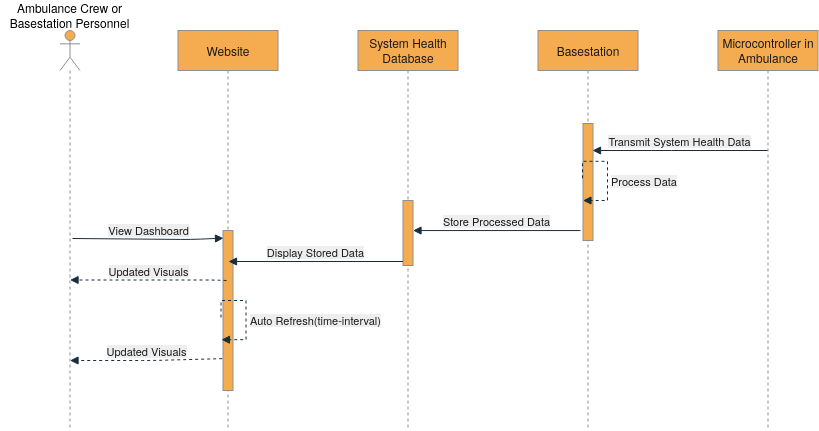

The diagram above was exported from draw.io. Its source (the exported page's mxGraphModel, read from the mxfile embedded in the PNG):
<mxGraphModel dx="-1023" dy="1470" grid="1" gridSize="10" guides="1" tooltips="1" connect="1" arrows="1" fold="1" page="1" pageScale="1" pageWidth="850" pageHeight="1100" math="0" shadow="0">
  <root>
    <mxCell id="0" />
    <mxCell id="1" parent="0" />
    <mxCell id="nhnQTZU3geStTF_RgEA_-1" value="" style="shape=umlLifeline;participant=umlActor;perimeter=lifelinePerimeter;whiteSpace=wrap;html=1;container=1;collapsible=0;recursiveResize=0;verticalAlign=top;spacingTop=36;outlineConnect=0;fillColor=#F5AB50;strokeColor=#909090;fontColor=#1A1A1A;" vertex="1" parent="1">
      <mxGeometry x="2607.5" y="-120" width="20" height="400" as="geometry" />
    </mxCell>
    <mxCell id="nhnQTZU3geStTF_RgEA_-2" value="Website" style="shape=umlLifeline;perimeter=lifelinePerimeter;whiteSpace=wrap;html=1;container=1;collapsible=0;recursiveResize=0;outlineConnect=0;fillColor=#F5AB50;strokeColor=#909090;fontColor=#1A1A1A;" vertex="1" parent="1">
      <mxGeometry x="2725.5" y="-120" width="100" height="400" as="geometry" />
    </mxCell>
    <mxCell id="nhnQTZU3geStTF_RgEA_-3" value="" style="html=1;points=[];perimeter=orthogonalPerimeter;fillColor=#F5AB50;strokeColor=#909090;fontColor=#1A1A1A;" vertex="1" parent="nhnQTZU3geStTF_RgEA_-2">
      <mxGeometry x="45" y="200" width="10" height="160" as="geometry" />
    </mxCell>
    <mxCell id="nhnQTZU3geStTF_RgEA_-4" value="Basestation" style="shape=umlLifeline;perimeter=lifelinePerimeter;whiteSpace=wrap;html=1;container=1;collapsible=0;recursiveResize=0;outlineConnect=0;fillColor=#F5AB50;strokeColor=#909090;fontColor=#1A1A1A;" vertex="1" parent="1">
      <mxGeometry x="3085.5" y="-120" width="100" height="400" as="geometry" />
    </mxCell>
    <mxCell id="nhnQTZU3geStTF_RgEA_-5" value="" style="html=1;points=[];perimeter=orthogonalPerimeter;fillColor=#F5AB50;strokeColor=#909090;fontColor=#1A1A1A;" vertex="1" parent="nhnQTZU3geStTF_RgEA_-4">
      <mxGeometry x="45" y="93" width="10" height="117" as="geometry" />
    </mxCell>
    <mxCell id="nhnQTZU3geStTF_RgEA_-6" value="Microcontroller in Ambulance " style="shape=umlLifeline;perimeter=lifelinePerimeter;whiteSpace=wrap;html=1;container=1;collapsible=0;recursiveResize=0;outlineConnect=0;fillColor=#F5AB50;strokeColor=#909090;fontColor=#1A1A1A;" vertex="1" parent="1">
      <mxGeometry x="3265.5" y="-120" width="100" height="400" as="geometry" />
    </mxCell>
    <mxCell id="nhnQTZU3geStTF_RgEA_-7" value="Auto Refresh(time-interval)" style="edgeStyle=orthogonalEdgeStyle;html=1;align=left;spacingLeft=2;endArrow=block;rounded=0;entryX=1.044;entryY=0.639;dashed=1;entryDx=0;entryDy=0;entryPerimeter=0;labelBackgroundColor=#EEEEEE;strokeColor=#182E3E;fontColor=#1A1A1A;" edge="1" parent="1">
      <mxGeometry x="0.1723" relative="1" as="geometry">
        <mxPoint x="2768.5" y="167" as="sourcePoint" />
        <Array as="points">
          <mxPoint x="2768.5" y="150" />
          <mxPoint x="2793.5" y="150" />
          <mxPoint x="2793.5" y="189" />
        </Array>
        <mxPoint x="2768.9400000000005" y="189.21000000000004" as="targetPoint" />
        <mxPoint as="offset" />
      </mxGeometry>
    </mxCell>
    <mxCell id="nhnQTZU3geStTF_RgEA_-8" value="System Health Database" style="shape=umlLifeline;perimeter=lifelinePerimeter;whiteSpace=wrap;html=1;container=1;collapsible=0;recursiveResize=0;outlineConnect=0;fillColor=#F5AB50;strokeColor=#909090;fontColor=#1A1A1A;" vertex="1" parent="1">
      <mxGeometry x="2905.5" y="-120" width="100" height="400" as="geometry" />
    </mxCell>
    <mxCell id="nhnQTZU3geStTF_RgEA_-9" value="" style="html=1;points=[];perimeter=orthogonalPerimeter;fillColor=#F5AB50;strokeColor=#909090;fontColor=#1A1A1A;" vertex="1" parent="nhnQTZU3geStTF_RgEA_-8">
      <mxGeometry x="45" y="170" width="10" height="65" as="geometry" />
    </mxCell>
    <mxCell id="nhnQTZU3geStTF_RgEA_-10" value="Transmit System Health Data" style="html=1;verticalAlign=bottom;endArrow=block;labelBackgroundColor=#EEEEEE;strokeColor=#182E3E;fontColor=#1A1A1A;" edge="1" parent="1" source="nhnQTZU3geStTF_RgEA_-6">
      <mxGeometry width="80" relative="1" as="geometry">
        <mxPoint x="3414" as="sourcePoint" />
        <mxPoint x="3140" as="targetPoint" />
        <Array as="points">
          <mxPoint x="3209" />
        </Array>
      </mxGeometry>
    </mxCell>
    <mxCell id="nhnQTZU3geStTF_RgEA_-11" value="Store Processed Data" style="html=1;verticalAlign=bottom;endArrow=block;labelBackgroundColor=#EEEEEE;strokeColor=#182E3E;fontColor=#1A1A1A;exitX=-0.25;exitY=0.915;exitDx=0;exitDy=0;exitPerimeter=0;" edge="1" parent="1" source="nhnQTZU3geStTF_RgEA_-5" target="nhnQTZU3geStTF_RgEA_-9">
      <mxGeometry width="80" relative="1" as="geometry">
        <mxPoint x="3125" y="30" as="sourcePoint" />
        <mxPoint x="2950" y="30" as="targetPoint" />
        <Array as="points" />
      </mxGeometry>
    </mxCell>
    <mxCell id="nhnQTZU3geStTF_RgEA_-12" value="Process Data" style="edgeStyle=orthogonalEdgeStyle;html=1;align=left;spacingLeft=2;endArrow=block;rounded=0;entryX=1.044;entryY=0.639;dashed=1;entryDx=0;entryDy=0;entryPerimeter=0;labelBackgroundColor=#EEEEEE;strokeColor=#182E3E;fontColor=#1A1A1A;" edge="1" parent="1">
      <mxGeometry x="0.1723" relative="1" as="geometry">
        <mxPoint x="3130" y="27.789999999999964" as="sourcePoint" />
        <Array as="points">
          <mxPoint x="3130" y="10.79" />
          <mxPoint x="3155" y="10.79" />
          <mxPoint x="3155" y="49.79" />
        </Array>
        <mxPoint x="3130.4400000000005" y="50" as="targetPoint" />
        <mxPoint as="offset" />
      </mxGeometry>
    </mxCell>
    <mxCell id="nhnQTZU3geStTF_RgEA_-13" value="Display Stored Data" style="html=1;verticalAlign=bottom;endArrow=block;labelBackgroundColor=#EEEEEE;strokeColor=#182E3E;fontColor=#1A1A1A;" edge="1" parent="1" source="nhnQTZU3geStTF_RgEA_-9">
      <mxGeometry width="80" relative="1" as="geometry">
        <mxPoint x="2946.25" y="109.99500000000006" as="sourcePoint" />
        <mxPoint x="2776" y="111" as="targetPoint" />
        <Array as="points" />
      </mxGeometry>
    </mxCell>
    <mxCell id="nhnQTZU3geStTF_RgEA_-14" value="View Dashboard" style="html=1;verticalAlign=bottom;endArrow=block;labelBackgroundColor=#EEEEEE;strokeColor=#182E3E;fontColor=#1A1A1A;entryX=0.05;entryY=0.048;entryDx=0;entryDy=0;entryPerimeter=0;" edge="1" parent="1" target="nhnQTZU3geStTF_RgEA_-3">
      <mxGeometry width="80" relative="1" as="geometry">
        <mxPoint x="2620" y="88" as="sourcePoint" />
        <mxPoint x="2761.18" y="89" as="targetPoint" />
        <Array as="points">
          <mxPoint x="2738.18" y="89" />
        </Array>
      </mxGeometry>
    </mxCell>
    <mxCell id="nhnQTZU3geStTF_RgEA_-15" value="Updated Visuals" style="html=1;verticalAlign=bottom;endArrow=block;dashed=1;endSize=6;labelBackgroundColor=#EEEEEE;strokeColor=#182E3E;fontColor=#1A1A1A;endFill=1;" edge="1" parent="1" target="nhnQTZU3geStTF_RgEA_-1">
      <mxGeometry relative="1" as="geometry">
        <mxPoint x="2620" y="129.5" as="targetPoint" />
        <mxPoint x="2774" y="130" as="sourcePoint" />
        <Array as="points">
          <mxPoint x="2760.5" y="129.5" />
        </Array>
      </mxGeometry>
    </mxCell>
    <mxCell id="nhnQTZU3geStTF_RgEA_-16" value="Updated Visuals" style="html=1;verticalAlign=bottom;endArrow=block;dashed=1;endSize=6;labelBackgroundColor=#EEEEEE;strokeColor=#182E3E;fontColor=#1A1A1A;endFill=1;exitX=-0.083;exitY=0.801;exitDx=0;exitDy=0;exitPerimeter=0;" edge="1" parent="1" source="nhnQTZU3geStTF_RgEA_-3" target="nhnQTZU3geStTF_RgEA_-1">
      <mxGeometry relative="1" as="geometry">
        <mxPoint x="2630" y="230" as="targetPoint" />
        <mxPoint x="2771" y="190" as="sourcePoint" />
        <Array as="points">
          <mxPoint x="2700" y="210" />
        </Array>
      </mxGeometry>
    </mxCell>
    <mxCell id="nhnQTZU3geStTF_RgEA_-17" value="Ambulance Crew or Basestation Personnel" style="text;html=1;strokeColor=none;fillColor=none;align=center;verticalAlign=middle;whiteSpace=wrap;rounded=0;" vertex="1" parent="1">
      <mxGeometry x="2548.13" y="-150" width="138.75" height="30" as="geometry" />
    </mxCell>
  </root>
</mxGraphModel>